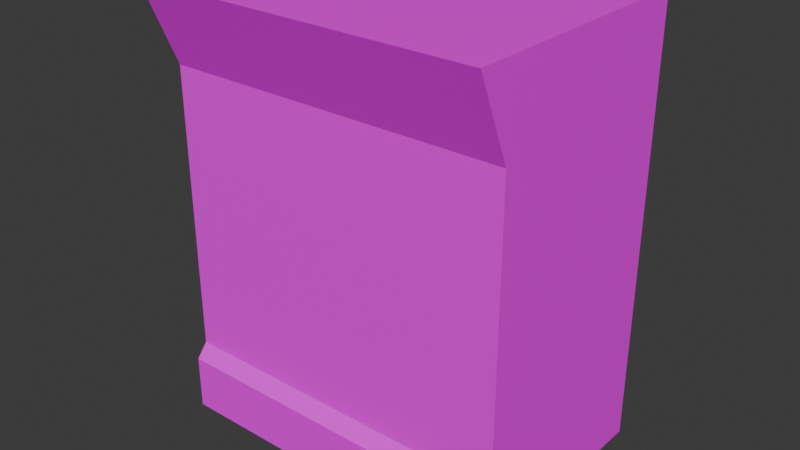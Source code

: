 # Source: BarCounter01.blend  (saved by Blender 4.2.66; exported with 4.5.12 LTS)
import bpy
from mathutils import Matrix  # noqa: F401  (used for matrix-valued properties, if any)

bpy.ops.wm.read_factory_settings(use_empty=True)
scene = bpy.context.scene
scene.name = 'Scene'

# ---- collections
col_collection = bpy.data.collections.new('Collection'); scene.collection.children.link(col_collection)

# ---- images (referenced by path relative to the original .blend; pixels are not part of the script)
import os
ASSET_DIR = os.environ.get("B2B_ASSET_DIR", "")  # directory of the original .blend (textures are referenced by path, not embedded)
HERE = os.path.dirname(os.path.abspath(__file__))  # packed textures are extracted next to this script under _unpacked/

def load_image(name, relpath, width, height, colorspace="sRGB"):
    """Load a texture the original file referenced (path relative to the .blend, or extracted next to this script)."""
    p = next((c for c in (os.path.join(HERE, relpath), os.path.join(ASSET_DIR, relpath)) if relpath and os.path.exists(c)), "")
    if p:
        img = bpy.data.images.load(p, check_existing=True)
        img.name = name
    else:  # same state as the original file: an image datablock whose file is absent (Cycles renders it pink)
        img = bpy.data.images.new(name, width, height)
        img.source = "FILE"
        img.filepath = "//" + (relpath or name)
    img.colorspace_settings.name = colorspace
    return img
img_barcounter01_a_png = load_image('BarCounter01_a.png', 'BarCounter01_a.png', 1024, 1024, 'sRGB')

# ---- materials (node trees are filled in below, after node groups)
mat_primary = bpy.data.materials.new('Primary')
mat_primary.alpha_threshold = 0.0
mat_primary.use_transparent_shadow = False
mat_primary.roughness = 0.5
mat_primary.line_color = (0.0, 0.0, 0.0, 1.0)

# ---- material node trees
mat_primary.use_nodes = True; mat_primary.node_tree.nodes.clear()
_N = mat_primary.node_tree.nodes; _L = mat_primary.node_tree.links
n0 = _N.new('ShaderNodeOutputMaterial'); n0.name = 'Material Output'; n0.location = (300, 300)
n1 = _N.new('ShaderNodeBsdfPrincipled'); n1.name = 'Principled BSDF'; n1.location = (10, 300)
n1.inputs[3].default_value = 1.45
n1.inputs[13].default_value = 0.15
n2 = _N.new('ShaderNodeTexImage'); n2.name = 'Image Texture'; n2.location = (-280, 280)
n2.image = img_barcounter01_a_png
n2.interpolation = 'Closest'
_L.new(n1.outputs[0], n0.inputs[0])
_L.new(n2.outputs[0], n1.inputs[0])
n0.is_active_output = True

# ---- world
world_world = bpy.data.worlds.new('World'); scene.world = world_world
world_world.use_nodes = True; world_world.node_tree.nodes.clear()
_N = world_world.node_tree.nodes; _L = world_world.node_tree.links
n0 = _N.new('ShaderNodeOutputWorld'); n0.name = 'World Output'; n0.location = (300, 300)
n1 = _N.new('ShaderNodeBackground'); n1.name = 'Background'; n1.location = (10, 300)
n1.inputs[0].default_value = (0.05088, 0.05088, 0.05088, 1.0)
_L.new(n1.outputs[0], n0.inputs[0])
n0.is_active_output = True
world_world.color = (0.05088, 0.05088, 0.05088)
world_world.use_sun_shadow = False
world_world.sun_shadow_jitter_overblur = 0.0

# ---- meshes
me_cube_002 = bpy.data.meshes.new('Cube.002')
me_cube_002.from_pydata([(-0.75, -0.4727, 1.544), (-0.75, -0.5227, 0.0), (0.75, -0.5227, 0.0), (-0.75, -0.4727, 0.2986), (0.75, -0.5227, 0.2378), (-0.75, -0.5227, 0.2378), (0.75, -0.4727, 0.2986), (-0.75, -0.4727, 1.9), (0.75, 0.4773, 0.0), (0.75, -0.4727, 1.544), (0.75, -0.4727, 1.9), (-0.75, 0.4773, 0.0), (-0.75, -0.4727, 0.0), (0.75, -0.4727, 0.0), (0.75, -0.6227, 1.9), (-0.75, -0.6227, 1.9), (0.75, 0.4773, 1.9), (-0.75, 0.4773, 1.9), (0.54, 0.4773, 0.0), (-0.54, 0.4773, 0.0), (0.54, 0.4773, 1.84), (-0.54, 0.4773, 1.84), (0.54, -0.1227, 1.84), (-0.54, -0.1227, 1.84), (0.54, 0.4773, 0.5), (-0.54, 0.4773, 0.5), (0.54, -0.1227, 0.5), (-0.54, -0.1227, 0.5), (0.54, 0.4773, 1.413), (-0.54, 0.4773, 1.413), (0.54, -0.1227, 1.413), (-0.54, -0.1227, 1.413), (0.54, 0.4773, 1.373), (-0.54, 0.4773, 1.373), (0.54, -0.1227, 1.373), (-0.54, -0.1227, 1.373), (0.54, 0.4773, 0.9667), (-0.54, 0.4773, 0.9667), (0.54, -0.1227, 0.9667), (-0.54, -0.1227, 0.9667), (0.54, 0.4773, 0.9267), (-0.54, 0.4773, 0.9267), (0.54, -0.1227, 0.9267), (-0.54, -0.1227, 0.9267)], [(9, 13), (12, 0)], [(6, 9, 0, 3), (2, 4, 5, 1), (4, 6, 3, 5), (1, 5, 3, 12), (4, 2, 13, 6), (14, 9, 10), (7, 0, 15), (8, 16, 10, 13), (16, 17, 15, 14), (0, 9, 14, 15), (11, 12, 7, 17), (17, 21, 19, 11), (16, 8, 18, 20), (17, 16, 20, 21), (24, 26, 22, 20), (22, 26, 27, 23), (21, 20, 22, 23), (19, 25, 24, 18), (25, 27, 26, 24), (21, 23, 27, 25), (29, 31, 30, 28), (33, 32, 34, 35), (29, 28, 32, 33), (28, 30, 34, 32), (30, 31, 35, 34), (31, 29, 33, 35), (37, 39, 38, 36), (41, 40, 42, 43), (37, 36, 40, 41)])
_uv = me_cube_002.uv_layers.new(name='UVMap')
_uv.uv.foreach_set('vector', [1.0, 0.44, 1.0, 0.69, 0.0, 0.69, 0.0, 0.44, 1.0, 0.38, 1.0, 0.43, 0.0, 0.43, 0.0, 0.38, 1.0, 0.43, 1.0, 0.44, 0.0, 0.44, 0.0, 0.43, 0.04167, 0.38, 0.04167, 0.43, 0.0, 0.44, 0.0, 0.38, 0.5625, 0.43, 0.3542, 0.43, 0.3542, 0.44, 0.6042, 0.44, 0.875, 0.38, 1.0, 0.31, 1.0, 0.38, 0.0, 0.38, 0.0, 0.31, 0.125, 0.38, 0.9999, 6.927e-05, 1.0, 0.38, 0.0, 0.38, 6.929e-05, 6.926e-05, 1.062, 1.0, -0.0625, 1.0, -0.0625, 0.755, 1.062, 0.755, 0.0, 0.69, 1.0, 0.69, 1.0, 0.76, 0.0, 0.76, 0.9999, 6.927e-05, 6.929e-05, 6.926e-05, 0.0, 0.38, 1.0, 0.38, 1.0, 0.38, 0.9583, 0.37, 0.9583, 0.0, 0.9999, 9.167e-05, 0.0, 0.38, 9.167e-05, 9.232e-05, 0.04167, 0.0, 0.04167, 0.37, 1.0, 0.38, 0.0, 0.38, 0.04167, 0.37, 0.9583, 0.37, 0.0, 0.085, 1.0, 0.085, 1.0, 0.37, 0.0, 0.37, 0.0, 0.37, 0.0, 0.085, 1.0, 0.085, 1.0, 0.37, 0.9583, 0.475, 0.04167, 0.475, 0.04167, 0.6, 0.9583, 0.6, 0.9583, 0.0, 0.9583, 0.1, 0.04167, 0.1, 0.04167, 0.0, 0.9583, 0.475, 0.9583, 0.6, 0.04167, 0.6, 0.04167, 0.475, 1.0, 0.37, 0.0, 0.37, 0.0, 0.085, 1.0, 0.085, 0.04167, 0.475, 0.04167, 0.6, 0.9583, 0.6, 0.9583, 0.475, 0.04167, 0.475, 0.9583, 0.475, 0.9583, 0.6, 0.04167, 0.6, 0.08333, 0.475, 0.9167, 0.475, 0.9167, 0.465, 0.08333, 0.465, 0.0, 0.0, 0.0, 0.0, 0.0, 0.0, 0.0, 0.0, 0.0, 0.0, 0.0, 0.0, 0.0, 0.0, 0.0, 0.0, 0.0, 0.0, 0.0, 0.0, 0.0, 0.0, 0.0, 0.0, 0.9583, 0.475, 0.9583, 0.6, 0.04167, 0.6, 0.04167, 0.475, 0.04167, 0.475, 0.9583, 0.475, 0.9583, 0.6, 0.04167, 0.6, 0.9167, 0.475, 0.08333, 0.475, 0.08333, 0.465, 0.9167, 0.465])
me_cube_002.materials.append(mat_primary)
me_cube_002.use_mirror_vertex_groups = False
me_cube_002.update()

# ---- objects
ob_barcounter01 = bpy.data.objects.new('BarCounter01', me_cube_002)

# ---- transforms, parenting, visibility, modifiers, constraints
ob_barcounter01.location = (0.0, 0.0, 0.0)
ob_barcounter01.lock_rotations_4d = False
ob_barcounter01.empty_display_type = 'ARROWS'
ob_barcounter01.lineart.crease_threshold = 0.0

# ---- collection membership
col_collection.objects.link(ob_barcounter01)

# ---- scene / render settings (as saved in the file)
scene.frame_start = 1; scene.frame_end = 250; scene.frame_set(1)
scene.render.engine = 'BLENDER_EEVEE_NEXT'
scene.cycles.sampling_pattern = 'TABULATED_SOBOL'
bpy.context.view_layer.update()

# ---- added for rendering (the .blend has no active camera and no usable light): camera, sun
cam_auto = bpy.data.cameras.new('AutoCamera')
cam_auto.lens = 50.0
cam_auto.sensor_width = 36.0
cam_auto.clip_end = 1000.0
ob_auto_camera = bpy.data.objects.new('AutoCamera', cam_auto)
scene.collection.objects.link(ob_auto_camera)
ob_auto_camera.location = (2.46012, -3.02488, 2.9181)
ob_auto_camera.rotation_euler = (1.09748, -7.21219e-08, 0.694738)
scene.camera = ob_auto_camera
light_auto_sun = bpy.data.lights.new('AutoSun', 'SUN')
light_auto_sun.energy = 3.0
light_auto_sun.angle = 0.0523599
ob_auto_sun = bpy.data.objects.new('AutoSun', light_auto_sun)
scene.collection.objects.link(ob_auto_sun)
ob_auto_sun.rotation_euler = (0.872665, 0.174533, 0.523599)
bpy.context.view_layer.update()
